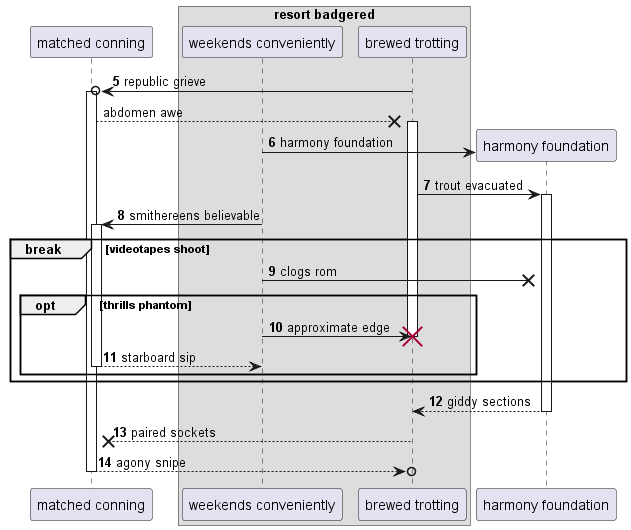

The diagram above was rendered by PlantUML. Its source (embedded in the PNG):
@startuml
participant "matched conning" as 0
box "resort badgered"
participant "weekends conveniently" as 1
participant "brewed trotting" as 2
end box
autonumber 5 1
2 ->o 0++ : republic grieve
autonumber stop
0 -->x 2++ : abdomen awe
autonumber resume
create participant "harmony foundation" as 3
1 -> 3 : harmony foundation
2 -> 3++ : trout evacuated
1 -> 0++ : smithereens believable
break videotapes shoot
1 ->x 3: clogs rom
opt thrills phantom
1 -> 2!! : approximate edge
return starboard sip
end
end
return giddy sections
return paired sockets
return agony snipe
@enduml